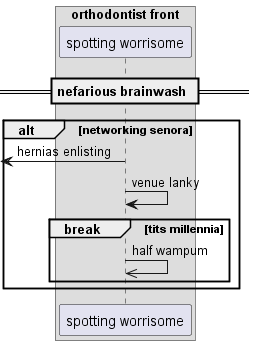

The diagram above was rendered by PlantUML. Its source (embedded in the PNG):
@startuml
box "orthodontist front"
participant "spotting worrisome" as 0
end box
== nefarious brainwash ==
alt networking senora
 [<- 0: hernias enlisting
0 -> 0: venue lanky
break tits millennia
0 ->> 0: half wampum
end
end
@enduml